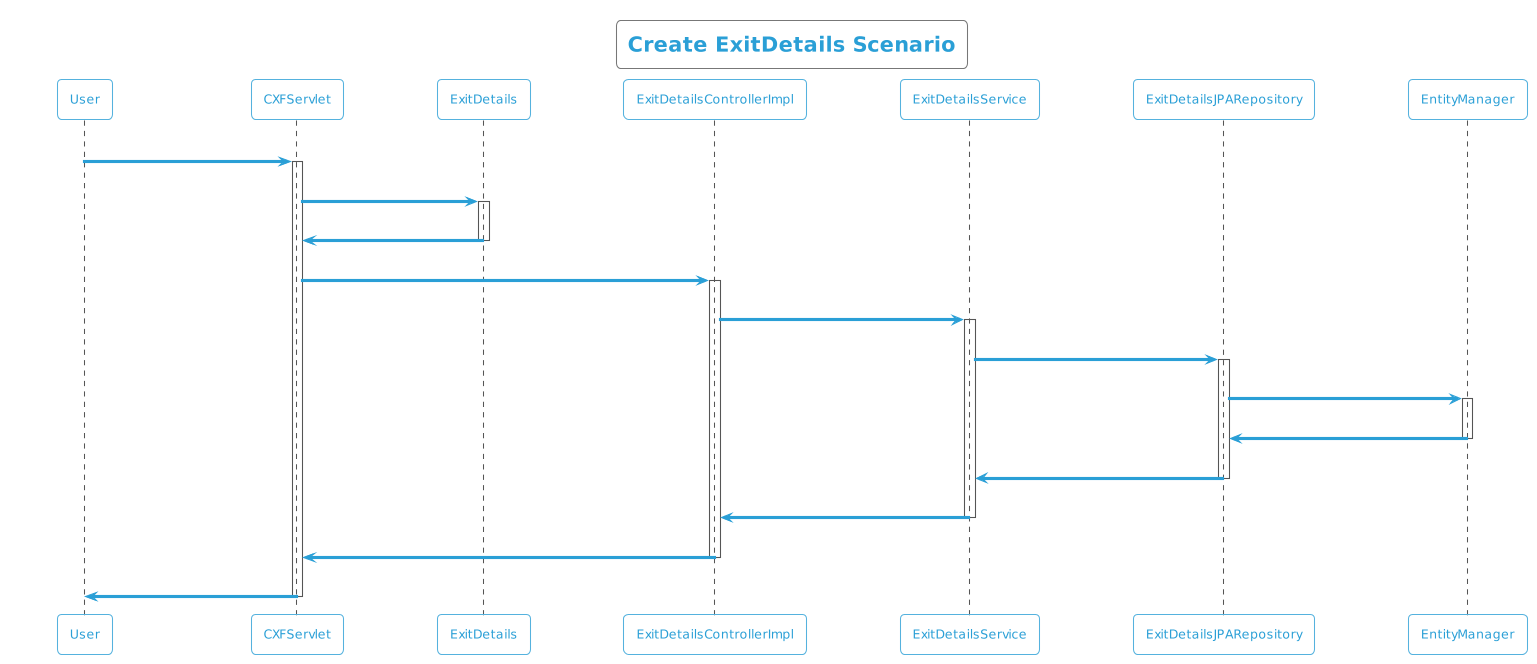

The diagram above was rendered by PlantUML. Its source (embedded in the PNG):
@startuml
!theme cyborg-outline
title Create ExitDetails Scenario
participant User
User -> CXFServlet: POST, ExitDetails
activate CXFServlet
CXFServlet -> ExitDetails: << create >>
activate ExitDetails
ExitDetails -> CXFServlet: << instance >>
deactivate ExitDetails
CXFServlet -> ExitDetailsControllerImpl: create(:ExitDetails)
activate ExitDetailsControllerImpl
ExitDetailsControllerImpl -> ExitDetailsService: create(:ExitDetails)
activate ExitDetailsService
ExitDetailsService -> ExitDetailsJPARepository: create(:ExitDetails)
activate ExitDetailsJPARepository
ExitDetailsJPARepository -> EntityManager: save(:ExitDetails)
activate EntityManager
EntityManager -> ExitDetailsJPARepository: << persisted ExitDetails >>
deactivate EntityManager
ExitDetailsJPARepository -> ExitDetailsService: << persisted ExitDetails >>
deactivate ExitDetailsJPARepository
ExitDetailsService -> ExitDetailsControllerImpl: << persisted ExitDetails >>
deactivate ExitDetailsService
ExitDetailsControllerImpl -> CXFServlet: << persisted ExitDetails >>
deactivate ExitDetailsControllerImpl
CXFServlet -> User: marshalled ExitDetails XML
deactivate CXFServlet
@enduml